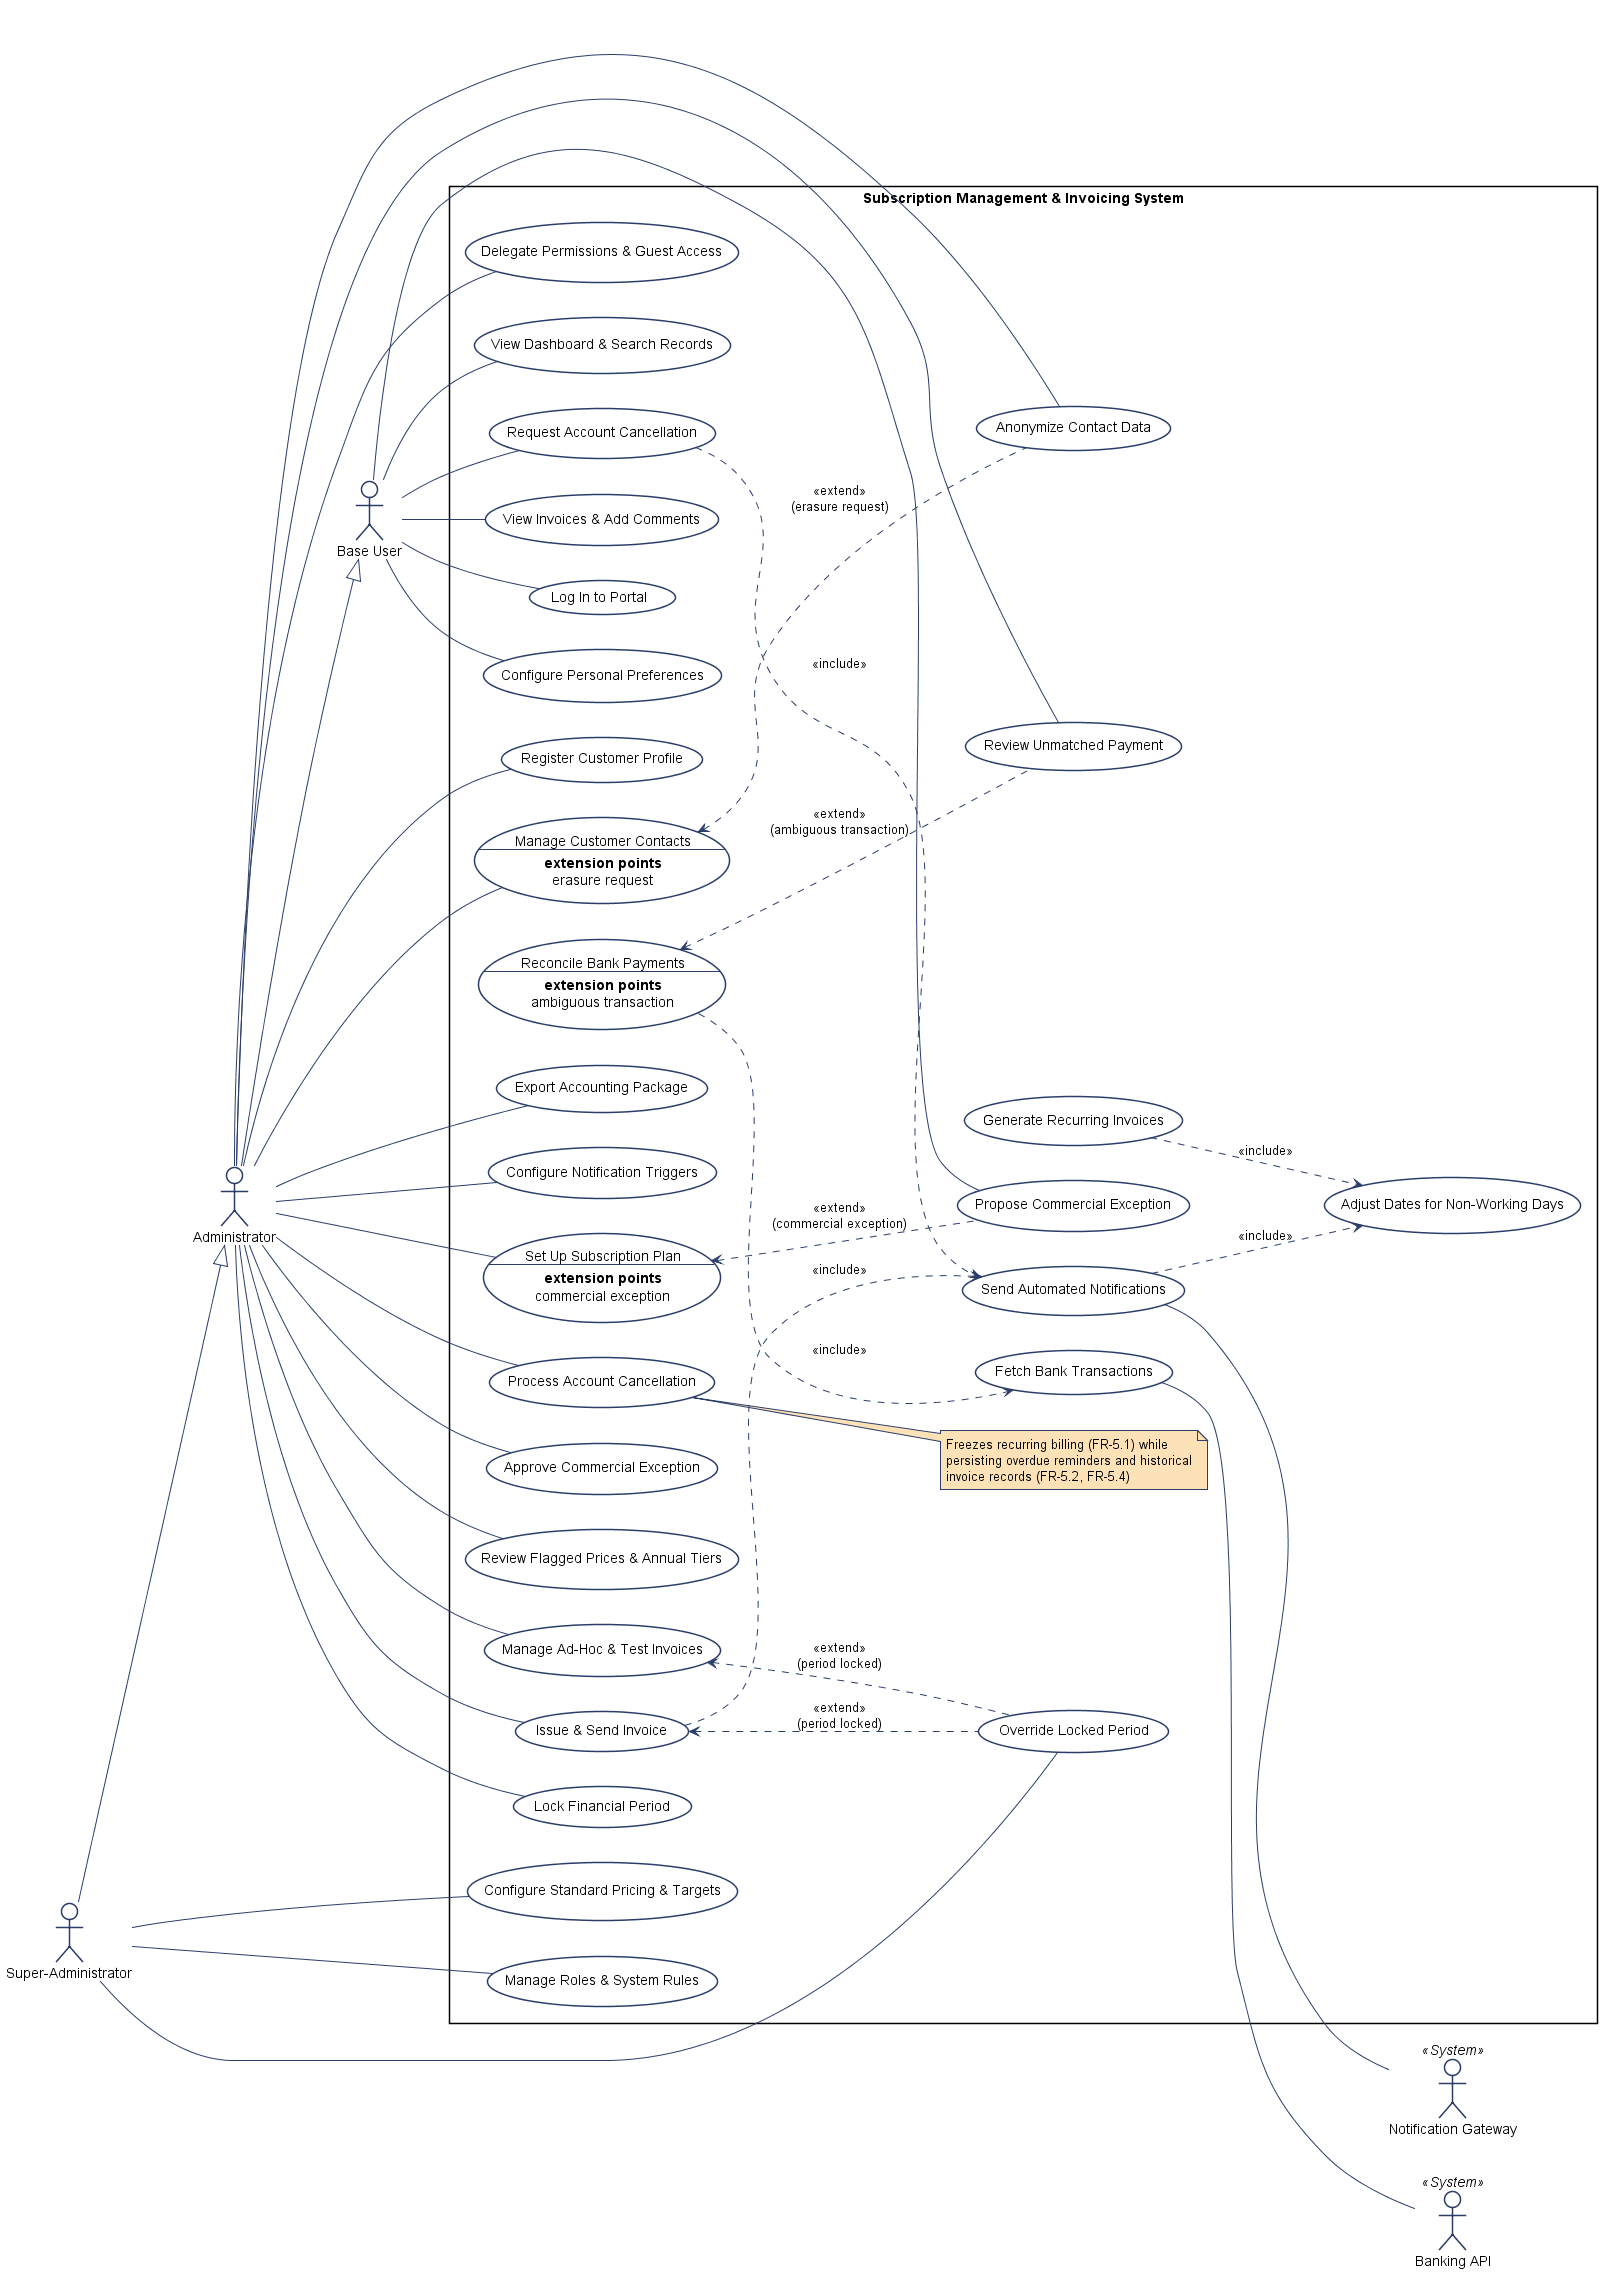

The diagram above was rendered by PlantUML. Its source (embedded in the PNG):
@startuml
left to right direction

' Global settings
skinparam shadowing false
skinparam packageStyle rectangle

' Use Case styling
skinparam usecase {
    BackgroundColor #FFFFFF
    BorderColor #2B3E6A
    FontColor #000000
}

' Actor styling
skinparam actor {
    BackgroundColor #FFFFFF
    BorderColor #2B3E6A
    FontColor #000000
}

' Note styling
skinparam note {
    BackgroundColor #FDE2B8
    BorderColor #2B3E6A
    FontColor #000000
}

' Arrow styling
skinparam arrow {
    Color #2B3E6A
}

'=== Actors ===
' Human Actors
actor "Base User" as User
actor "Administrator" as Admin
actor "Super-Administrator" as SuperAdmin

' System Actors
actor "Banking API" as BankAPI << System >>
actor "Notification Gateway" as NotifGateway << System >>


'=== System Boundary ===
rectangle "Subscription Management & Invoicing System" {

    '=== Use Cases ===
    ' 1. Portal Access & Navigation (UC01 - UC04)
    usecase "Log In to Portal" as UC01
    usecase "Configure Personal Preferences" as UC02
    usecase "View Dashboard & Search Records" as UC03
    usecase "View Invoices & Add Comments" as UC04

    ' 2. Customer Onboarding & CRM (UC05 - UC07)
    usecase "Register Customer Profile" as UC05
    usecase UC06 as "Manage Customer Contacts
    --
    **extension points**
    erasure request"
    usecase "Anonymize Contact Data" as UC07

    ' 3. Subscriptions & Pricing (UC08 - UC12)
    usecase UC08 as "Set Up Subscription Plan
    --
    **extension points**
    commercial exception"
    usecase "Propose Commercial Exception" as UC09
    usecase "Approve Commercial Exception" as UC10
    usecase "Configure Standard Pricing & Targets" as UC11
    usecase "Review Flagged Prices & Annual Tiers" as UC12

    ' 4. Invoicing & Accounting Operations (UC13 - UC19)
    usecase "Generate Recurring Invoices" as UC13
    usecase "Manage Ad-Hoc & Test Invoices" as UC14
    usecase "Issue & Send Invoice" as UC15
    usecase "Lock Financial Period" as UC16
    usecase "Override Locked Period" as UC17
    usecase "Export Accounting Package" as UC18
    usecase "Adjust Dates for Non-Working Days" as UC19

    ' 5. Banking & Reconciliation (UC20 - UC22)
    usecase UC20 as "Reconcile Bank Payments
    --
    **extension points**
    ambiguous transaction"
    usecase "Fetch Bank Transactions" as UC21
    usecase "Review Unmatched Payment" as UC22

    ' 6. Notifications & Cancellation (UC23 - UC26)
    usecase "Send Automated Notifications" as UC23
    usecase "Configure Notification Triggers" as UC24
    usecase "Request Account Cancellation" as UC25
    usecase "Process Account Cancellation" as UC26

    note right of UC26
        Freezes recurring billing (FR-5.1) while
        persisting overdue reminders and historical
        invoice records (FR-5.2, FR-5.4)
    end note

    ' 7. Access & System Administration (UC27 - UC28)
    usecase "Delegate Permissions & Guest Access" as UC27
    usecase "Manage Roles & System Rules" as UC28

}

'=== Relationships ===
' Actor Generalizations
Admin --|> User
SuperAdmin --|> Admin

' Base User Associations
User -- UC01
User -- UC02
User -- UC03
User -- UC04
User -- UC09
User -- UC25

' Administrator Associations
Admin -- UC05
Admin -- UC06
Admin -- UC07
Admin -- UC08
Admin -- UC10
Admin -- UC12
Admin -- UC14
Admin -- UC15
Admin -- UC16
Admin -- UC18
Admin -- UC22
Admin -- UC24
Admin -- UC26
Admin -- UC27

' Super-Administrator Associations
SuperAdmin -- UC11
SuperAdmin -- UC17
SuperAdmin -- UC28

' External System Actor Associations
UC21 -- BankAPI
UC23 -- NotifGateway

' Include Relationships (Shared Subfunctions & External Calls)
UC13 ..> UC19 : <<include>>
UC23 ..> UC19 : <<include>>
UC15 ..> UC23 : <<include>>
UC25 ..> UC23 : <<include>>
UC20 ..> UC21 : <<include>>

' Extend Relationships (Conditional Workflows)
UC06 <.. UC07 : <<extend>>\n(erasure request)
UC08 <.. UC09 : <<extend>>\n(commercial exception)
UC14 <.. UC17 : <<extend>>\n(period locked)
UC15 <.. UC17 : <<extend>>\n(period locked)
UC20 <.. UC22 : <<extend>>\n(ambiguous transaction)

@enduml